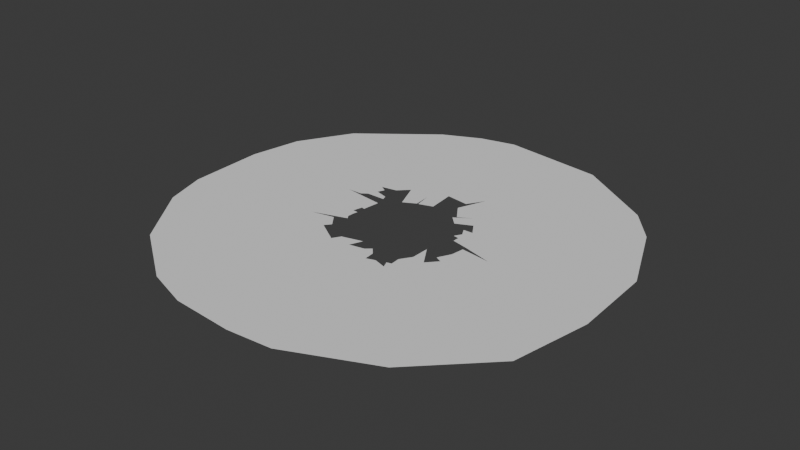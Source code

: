 # Source: glasscrack1.blend  (saved by Blender 4.2.66; exported with 4.5.12 LTS)
import bpy
from mathutils import Matrix  # noqa: F401  (used for matrix-valued properties, if any)

bpy.ops.wm.read_factory_settings(use_empty=True)
scene = bpy.context.scene
scene.name = 'Scene'

# ---- collections
col_collection = bpy.data.collections.new('Collection'); scene.collection.children.link(col_collection)

# ---- world
world_world = bpy.data.worlds.new('World'); scene.world = world_world
world_world.use_nodes = True; world_world.node_tree.nodes.clear()
_N = world_world.node_tree.nodes; _L = world_world.node_tree.links
n0 = _N.new('ShaderNodeOutputWorld'); n0.name = 'World Output'; n0.location = (300, 300)
n1 = _N.new('ShaderNodeBackground'); n1.name = 'Background'; n1.location = (10, 300)
n1.inputs[0].default_value = (0.05088, 0.05088, 0.05088, 1.0)
_L.new(n1.outputs[0], n0.inputs[0])
n0.is_active_output = True
world_world.color = (0.05088, 0.05088, 0.05088)
world_world.sun_shadow_jitter_overblur = 0.0

# ---- meshes
me_cylinder = bpy.data.meshes.new('Cylinder')
me_cylinder.from_pydata([(-0.6006, 4.326, 0.002859), (-0.1347, 1.484, 0.002859), (0.3181, 1.421, 0.002859), (1.451, 4.058, 0.002859), (0.3009, 1.193, 0.002859), (0.5174, 0.8796, 0.002859), (3.003, 3.051, 0.002859), (0.778, 1.025, 0.002859), (3.544, 2.392, 0.002859), (0.952, 0.7981, 0.002859), (4.179, 0.897, 0.002859), (1.106, 0.559, 0.002859), (1.027, 0.1131, 0.002859), (4.247, -0.7416, 0.002859), (1.353, 0.04018, 0.002859), (1.305, -0.2991, 0.002859), (3.946, -2.293, 0.002859), (1.307, -0.6198, 0.002859), (1.115, -0.8317, 0.002859), (2.671, -3.566, 0.002859), (0.8622, -0.4308, 0.002859), (0.715, -1.015, 0.002859), (1.018, -4.302, 0.002859), (0.6914, -1.368, 0.002859), (1.174, -0.5528, 0.002859), (0.2665, -1.347, 0.002859), (0.1277, -4.375, 0.002859), (0.2478, -1.141, 0.002859), (-1.101, -4.291, 0.002859), (-0.2787, -1.163, 0.002859), (-0.1727, -0.915, 0.002859), (-1.963, -4.007, 0.002859), (-0.6802, -1.182, 0.002859), (-0.5815, -1.022, 0.002859), (-1.131, -0.9013, 0.002859), (-3.214, -3.14, 0.002859), (-1.031, -0.782, 0.002859), (-4.092, -1.888, 0.002859), (-0.979, -0.4242, 0.002859), (-4.346, -1.048, 0.002859), (-1.007, -0.1261, 0.002859), (-1.116, -0.1154, 0.002859), (-1.005, 0.05678, 0.002859), (-4.398, 0.5104, 0.002859), (-0.9655, 0.4009, 0.002859), (-4.208, 1.556, 0.002859), (-1.005, 0.5985, 0.002859), (-3.59, 2.632, 0.002859), (-1.369, 0.988, 0.002859), (-2.085, 3.806, 0.002859), (-0.8572, 1.247, 0.002859), (0.8587, -0.7939, 0.002859), (-0.3961, 0.8526, 0.002859), (-1.316, 4.162, 0.002859), (-0.4203, 1.185, 0.002859), (0.463, 0.8175, 0.002859), (0.637, 0.6472, 0.002859), (0.9166, 0.5511, 0.002859), (0.9172, 0.2628, 0.002859), (0.9996, 0.3991, 0.002859), (1.031, 0.2431, 0.002859), (-0.08478, 0.9458, 0.002859), (-0.3636, 0.8542, 0.002859), (-0.6439, 0.7174, 0.002859), (-1.06, 1.045, 0.002859), (-1.235, 0.9063, 0.002859), (-1.294, 0.7716, 0.002859), (-1.04, 0.6964, 0.002859), (-1.378, 0.5956, 0.002859), (-1.784, 0.5057, 0.002859), (-1.029, -0.2234, 0.002859), (-1.034, -0.3459, 0.002859), (-1.204, -0.5513, 0.002859), (0.02723, -1.103, 0.002859), (0.1328, -1.01, 0.002859), (0.4424, -1.29, 0.002859), (0.633, -1.23, 0.002859), (0.7271, -1.207, 0.002859), (0.5274, 1.757, 0.002859), (-1.492, 0.5121, 0.002859), (-1.071, 0.07358, 0.002859), (-1.677, -0.6532, 0.002859), (1.342, -0.04056, 0.002859), (1.942, -0.1189, 0.002859)], [], [(6, 7, 55, 56, 9, 8), (49, 50, 63, 52, 54, 53), (0, 1, 2, 78, 3), (8, 9, 11, 10), (16, 17, 18, 20, 19), (10, 11, 57, 59, 58, 60, 12, 14, 83, 13), (19, 20, 51, 21, 77, 76, 23, 22), (13, 83, 82, 15, 24, 17, 16), (26, 27, 74, 73, 29, 28), (22, 23, 75, 25, 27, 26), (28, 29, 30, 33, 32, 31), (35, 36, 72, 81, 37), (37, 81, 38, 71, 70, 40, 39), (43, 44, 69, 79, 68, 46, 45), (45, 46, 67, 66, 65, 48, 47), (47, 48, 64, 50, 49), (3, 78, 4, 5, 7, 6), (39, 40, 41, 80, 42, 44, 43), (31, 32, 34, 36, 35), (54, 62, 61, 1, 0, 53)])
_uv = me_cylinder.uv_layers.new(name='UVMap')
_uv.uv.foreach_set('vector', [0.875, 0.5, 0.875, 1.0, 0.875, 1.0, 0.8438, 1.0, 0.8438, 1.0, 0.8438, 0.5, 0.09375, 0.5, 0.09375, 1.0, 0.07812, 1.0, 0.0625, 1.0, 0.03125, 1.0, 0.03125, 0.5, 1.0, 0.5, 1.0, 1.0, 0.9688, 1.0, 0.9375, 0.9015, 0.9375, 0.5, 0.8438, 0.5, 0.8438, 1.0, 0.8072, 1.0, 0.8072, 0.5, 0.6875, 0.5, 0.6875, 1.0, 0.6562, 1.0, 0.625, 1.0, 0.625, 0.5, 0.8072, 0.5, 0.8072, 1.0, 0.8072, 1.0, 0.7942, 1.0, 0.7812, 1.0, 0.7812, 1.0, 0.7812, 1.0, 0.75, 1.0, 0.75, 0.8982, 0.75, 0.5, 0.625, 0.5, 0.625, 1.0, 0.6094, 1.0, 0.5938, 1.0, 0.5833, 1.0, 0.5729, 1.0, 0.5625, 1.0, 0.5625, 0.5, 0.75, 0.5, 0.75, 0.8982, 0.7426, 1.0, 0.7188, 1.0, 0.7031, 1.0, 0.6875, 1.0, 0.6875, 0.5, 0.5, 0.5, 0.5, 1.0, 0.4896, 1.0, 0.4792, 1.0, 0.4688, 1.0, 0.4688, 0.5, 0.5625, 0.5, 0.5625, 1.0, 0.5469, 1.0, 0.5312, 1.0, 0.5, 1.0, 0.5, 0.5, 0.4688, 0.5, 0.4688, 1.0, 0.4375, 1.0, 0.4219, 1.0, 0.4062, 1.0, 0.4062, 0.5, 0.3438, 0.5, 0.3438, 1.0, 0.3281, 1.0, 0.3125, 0.8482, 0.3125, 0.5, 0.3125, 0.5, 0.3125, 0.8482, 0.3125, 1.0, 0.3021, 1.0, 0.2917, 1.0, 0.2812, 1.0, 0.2812, 0.5, 0.1875, 0.5, 0.1875, 1.0, 0.1797, 1.0, 0.1758, 1.0, 0.1719, 1.0, 0.1562, 1.0, 0.1562, 0.5, 0.1562, 0.5, 0.1562, 1.0, 0.1523, 1.0, 0.1484, 1.0, 0.1406, 1.0, 0.125, 1.0, 0.125, 0.5, 0.125, 0.5, 0.125, 1.0, 0.1094, 1.0, 0.09375, 1.0, 0.09375, 0.5, 0.9375, 0.5, 0.9375, 0.9015, 0.9375, 1.0, 0.9062, 1.0, 0.875, 1.0, 0.875, 0.5, 0.2812, 0.5, 0.2812, 1.0, 0.25, 1.0, 0.2344, 1.0, 0.2188, 1.0, 0.1875, 1.0, 0.1875, 0.5, 0.4062, 0.5, 0.4062, 1.0, 0.375, 1.0, 0.3438, 1.0, 0.3438, 0.5, 0.03125, 1.0, 0.03125, 1.0, 0.0, 1.0, 0.0, 1.0, 0.0, 0.5, 0.03125, 0.5])
me_cylinder.update()

# ---- objects
ob_cylinder = bpy.data.objects.new('Cylinder', me_cylinder)
ob_empty = bpy.data.objects.new('Empty', None)

# ---- transforms, parenting, visibility, modifiers, constraints
ob_cylinder.location = (0.0, 0.0, 0.0)
ob_empty.location = (0.0, 0.0, 0.0)
ob_empty.scale = (2.363, 2.363, 2.363)
ob_empty.empty_display_type = 'IMAGE'
ob_empty.empty_display_size = 5.0

# ---- collection membership
col_collection.objects.link(ob_cylinder)
col_collection.objects.link(ob_empty)

# ---- scene / render settings (as saved in the file)
scene.frame_start = 1; scene.frame_end = 250; scene.frame_set(1)
scene.render.engine = 'BLENDER_EEVEE_NEXT'
bpy.context.view_layer.update()

# ---- added for rendering (the .blend has no active camera and no usable light): camera, sun
cam_auto = bpy.data.cameras.new('AutoCamera')
cam_auto.lens = 50.0
cam_auto.sensor_width = 36.0
cam_auto.clip_end = 1000.0
ob_auto_camera = bpy.data.objects.new('AutoCamera', cam_auto)
scene.collection.objects.link(ob_auto_camera)
ob_auto_camera.location = (11.2719, -13.6417, 9.08102)
ob_auto_camera.rotation_euler = (1.09748, -7.21219e-08, 0.694738)
scene.camera = ob_auto_camera
light_auto_sun = bpy.data.lights.new('AutoSun', 'SUN')
light_auto_sun.energy = 3.0
light_auto_sun.angle = 0.0523599
ob_auto_sun = bpy.data.objects.new('AutoSun', light_auto_sun)
scene.collection.objects.link(ob_auto_sun)
ob_auto_sun.rotation_euler = (0.872665, 0.174533, 0.523599)
bpy.context.view_layer.update()
